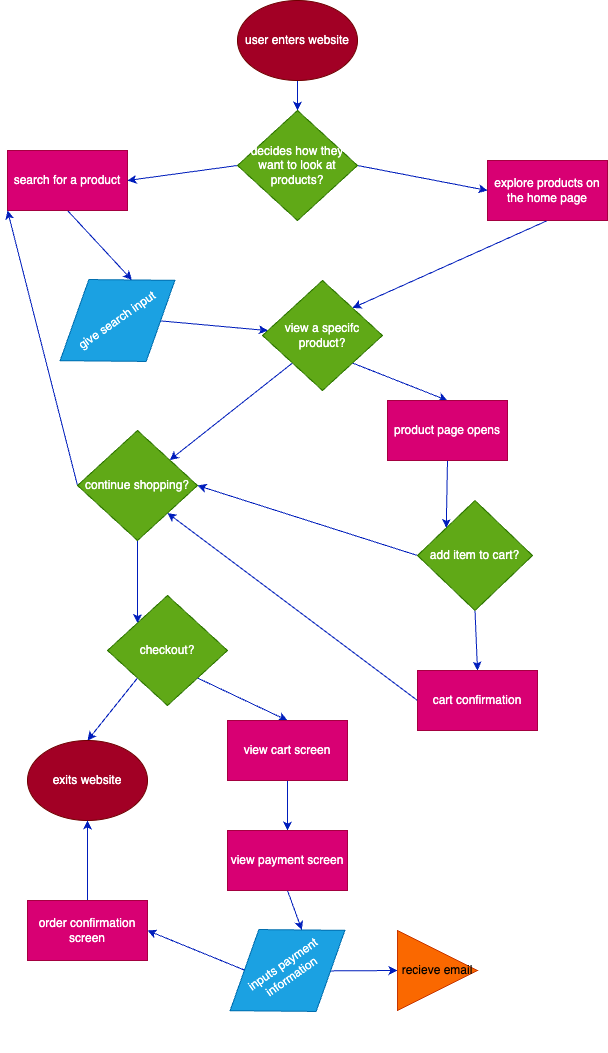

The diagram above was exported from draw.io. Its source (the exported page's mxGraphModel, read from the mxfile embedded in the PNG):
<mxGraphModel dx="1325" dy="1176" grid="1" gridSize="10" guides="1" tooltips="1" connect="1" arrows="1" fold="1" page="1" pageScale="1" pageWidth="850" pageHeight="1100" math="0" shadow="0">
  <root>
    <mxCell id="0" />
    <mxCell id="1" parent="0" />
    <mxCell id="12" style="edgeStyle=none;html=1;exitX=0.5;exitY=1;exitDx=0;exitDy=0;" edge="1" parent="1" source="2" target="5">
      <mxGeometry relative="1" as="geometry">
        <Array as="points">
          <mxPoint x="340" y="190" />
        </Array>
      </mxGeometry>
    </mxCell>
    <mxCell id="13" style="edgeStyle=none;html=1;exitX=0.5;exitY=0;exitDx=0;exitDy=0;" edge="1" parent="1" source="5">
      <mxGeometry relative="1" as="geometry">
        <mxPoint x="340" y="190" as="targetPoint" />
      </mxGeometry>
    </mxCell>
    <mxCell id="15" style="edgeStyle=none;html=1;entryX=0.5;entryY=0;entryDx=0;entryDy=0;" edge="1" parent="1" source="2" target="5">
      <mxGeometry relative="1" as="geometry" />
    </mxCell>
    <mxCell id="17" style="edgeStyle=none;html=1;exitX=0.5;exitY=1;exitDx=0;exitDy=0;entryX=0.5;entryY=0;entryDx=0;entryDy=0;fillColor=#0050ef;strokeColor=#001DBC;" edge="1" parent="1" source="2" target="5">
      <mxGeometry relative="1" as="geometry" />
    </mxCell>
    <mxCell id="2" value="user enters&amp;nbsp;website" style="ellipse;whiteSpace=wrap;html=1;fillColor=#a20025;fontColor=#ffffff;strokeColor=#6F0000;" vertex="1" parent="1">
      <mxGeometry x="280" y="10" width="120" height="80" as="geometry" />
    </mxCell>
    <mxCell id="56" style="edgeStyle=none;html=1;exitX=1;exitY=0.5;exitDx=0;exitDy=0;entryX=0;entryY=0.5;entryDx=0;entryDy=0;fontColor=#FFFFFF;fillColor=#0050ef;strokeColor=#001DBC;" edge="1" parent="1" source="5" target="7">
      <mxGeometry relative="1" as="geometry" />
    </mxCell>
    <mxCell id="57" style="edgeStyle=none;html=1;exitX=0;exitY=0.5;exitDx=0;exitDy=0;entryX=1;entryY=0.5;entryDx=0;entryDy=0;fontColor=#FFFFFF;fillColor=#0050ef;strokeColor=#001DBC;" edge="1" parent="1" source="5" target="24">
      <mxGeometry relative="1" as="geometry" />
    </mxCell>
    <mxCell id="5" value="decides how they want to look at products?&lt;br&gt;" style="rhombus;whiteSpace=wrap;html=1;fillColor=#60a917;fontColor=#ffffff;strokeColor=#2D7600;" vertex="1" parent="1">
      <mxGeometry x="280" y="120" width="120" height="110" as="geometry" />
    </mxCell>
    <mxCell id="21" style="edgeStyle=none;html=1;exitX=0.5;exitY=1;exitDx=0;exitDy=0;entryX=1;entryY=0;entryDx=0;entryDy=0;fillColor=#0050ef;strokeColor=#001DBC;" edge="1" parent="1" source="7" target="11">
      <mxGeometry relative="1" as="geometry" />
    </mxCell>
    <mxCell id="7" value="explore products on the home page" style="rounded=0;whiteSpace=wrap;html=1;fillColor=#d80073;fontColor=#ffffff;strokeColor=#A50040;" vertex="1" parent="1">
      <mxGeometry x="530" y="170" width="120" height="60" as="geometry" />
    </mxCell>
    <mxCell id="20" style="edgeStyle=none;html=1;exitX=1;exitY=1;exitDx=0;exitDy=0;fillColor=#0050ef;strokeColor=#001DBC;" edge="1" parent="1" source="10" target="11">
      <mxGeometry relative="1" as="geometry" />
    </mxCell>
    <mxCell id="10" value="give search input" style="rhombus;whiteSpace=wrap;html=1;rotation=-35;fillColor=#1ba1e2;fontColor=#ffffff;strokeColor=#006EAF;" vertex="1" parent="1">
      <mxGeometry x="90" y="280" width="140" height="100" as="geometry" />
    </mxCell>
    <mxCell id="29" style="edgeStyle=none;html=1;exitX=0;exitY=1;exitDx=0;exitDy=0;fontColor=#FFFFFF;fillColor=#0050ef;strokeColor=#001DBC;" edge="1" parent="1" source="11" target="27">
      <mxGeometry relative="1" as="geometry" />
    </mxCell>
    <mxCell id="30" style="edgeStyle=none;html=1;exitX=1;exitY=1;exitDx=0;exitDy=0;entryX=0.5;entryY=0;entryDx=0;entryDy=0;fontColor=#FFFFFF;fillColor=#0050ef;strokeColor=#001DBC;" edge="1" parent="1" source="11" target="28">
      <mxGeometry relative="1" as="geometry" />
    </mxCell>
    <mxCell id="11" value="view a specifc product?" style="rhombus;whiteSpace=wrap;html=1;fillColor=#60a917;fontColor=#ffffff;strokeColor=#2D7600;" vertex="1" parent="1">
      <mxGeometry x="305" y="290" width="120" height="110" as="geometry" />
    </mxCell>
    <mxCell id="22" value="&lt;font color=&quot;#ffffff&quot;&gt;search&lt;/font&gt;" style="text;html=1;align=center;verticalAlign=middle;resizable=0;points=[];autosize=1;strokeColor=none;fillColor=none;" vertex="1" parent="1">
      <mxGeometry x="190" y="150" width="60" height="30" as="geometry" />
    </mxCell>
    <mxCell id="23" value="explore&lt;br&gt;" style="text;html=1;align=center;verticalAlign=middle;resizable=0;points=[];autosize=1;strokeColor=none;fillColor=none;fontColor=#FFFFFF;" vertex="1" parent="1">
      <mxGeometry x="440" y="150" width="60" height="30" as="geometry" />
    </mxCell>
    <mxCell id="26" style="edgeStyle=none;html=1;exitX=0.5;exitY=1;exitDx=0;exitDy=0;entryX=1;entryY=0;entryDx=0;entryDy=0;fontColor=#FFFFFF;fillColor=#0050ef;strokeColor=#001DBC;" edge="1" parent="1" source="24" target="10">
      <mxGeometry relative="1" as="geometry" />
    </mxCell>
    <mxCell id="24" value="search for a product" style="rounded=0;whiteSpace=wrap;html=1;fillColor=#d80073;fontColor=#ffffff;strokeColor=#A50040;" vertex="1" parent="1">
      <mxGeometry x="50" y="160" width="120" height="60" as="geometry" />
    </mxCell>
    <mxCell id="36" style="edgeStyle=none;html=1;exitX=0.5;exitY=1;exitDx=0;exitDy=0;entryX=0;entryY=0;entryDx=0;entryDy=0;fontColor=#FFFFFF;fillColor=#0050ef;strokeColor=#001DBC;" edge="1" parent="1" source="27" target="35">
      <mxGeometry relative="1" as="geometry" />
    </mxCell>
    <mxCell id="71" style="edgeStyle=none;html=1;exitX=0;exitY=0.5;exitDx=0;exitDy=0;entryX=0;entryY=1;entryDx=0;entryDy=0;fontColor=#FFFFFF;fillColor=#0050ef;strokeColor=#001DBC;" edge="1" parent="1" source="27" target="24">
      <mxGeometry relative="1" as="geometry" />
    </mxCell>
    <mxCell id="27" value="continue shopping?&lt;br&gt;" style="rhombus;whiteSpace=wrap;html=1;fillColor=#60a917;fontColor=#ffffff;strokeColor=#2D7600;" vertex="1" parent="1">
      <mxGeometry x="120" y="440" width="120" height="110" as="geometry" />
    </mxCell>
    <mxCell id="39" style="edgeStyle=none;html=1;exitX=0.5;exitY=1;exitDx=0;exitDy=0;entryX=0;entryY=0;entryDx=0;entryDy=0;fontColor=#FFFFFF;fillColor=#0050ef;strokeColor=#001DBC;" edge="1" parent="1" source="28" target="38">
      <mxGeometry relative="1" as="geometry" />
    </mxCell>
    <mxCell id="28" value="product page opens" style="rounded=0;whiteSpace=wrap;html=1;fillColor=#d80073;fontColor=#ffffff;strokeColor=#A50040;" vertex="1" parent="1">
      <mxGeometry x="430" y="410" width="120" height="60" as="geometry" />
    </mxCell>
    <mxCell id="45" style="edgeStyle=none;html=1;exitX=0;exitY=1;exitDx=0;exitDy=0;entryX=0.5;entryY=0;entryDx=0;entryDy=0;fontColor=#FFFFFF;fillColor=#0050ef;strokeColor=#001DBC;" edge="1" parent="1" source="35" target="44">
      <mxGeometry relative="1" as="geometry" />
    </mxCell>
    <mxCell id="48" style="edgeStyle=none;html=1;exitX=1;exitY=1;exitDx=0;exitDy=0;entryX=0.5;entryY=0;entryDx=0;entryDy=0;fontColor=#FFFFFF;fillColor=#0050ef;strokeColor=#001DBC;" edge="1" parent="1" source="35" target="47">
      <mxGeometry relative="1" as="geometry" />
    </mxCell>
    <mxCell id="35" value="checkout?&lt;br&gt;" style="rhombus;whiteSpace=wrap;html=1;fillColor=#60a917;fontColor=#ffffff;strokeColor=#2D7600;" vertex="1" parent="1">
      <mxGeometry x="150" y="605" width="120" height="110" as="geometry" />
    </mxCell>
    <mxCell id="43" style="edgeStyle=none;html=1;exitX=0.5;exitY=1;exitDx=0;exitDy=0;entryX=0.5;entryY=0;entryDx=0;entryDy=0;fontColor=#FFFFFF;fillColor=#0050ef;strokeColor=#001DBC;" edge="1" parent="1" source="38" target="40">
      <mxGeometry relative="1" as="geometry" />
    </mxCell>
    <mxCell id="50" style="edgeStyle=none;html=1;exitX=0;exitY=0.5;exitDx=0;exitDy=0;entryX=1;entryY=0.5;entryDx=0;entryDy=0;fontColor=#FFFFFF;fillColor=#0050ef;strokeColor=#001DBC;" edge="1" parent="1" source="38" target="27">
      <mxGeometry relative="1" as="geometry" />
    </mxCell>
    <mxCell id="38" value="add item to cart?&lt;br&gt;" style="rhombus;whiteSpace=wrap;html=1;fillColor=#60a917;fontColor=#ffffff;strokeColor=#2D7600;" vertex="1" parent="1">
      <mxGeometry x="460" y="510" width="115" height="110" as="geometry" />
    </mxCell>
    <mxCell id="52" style="edgeStyle=none;html=1;exitX=0;exitY=0.5;exitDx=0;exitDy=0;entryX=1;entryY=1;entryDx=0;entryDy=0;fontColor=#FFFFFF;fillColor=#0050ef;strokeColor=#001DBC;" edge="1" parent="1" source="40" target="27">
      <mxGeometry relative="1" as="geometry" />
    </mxCell>
    <mxCell id="40" value="cart confirmation" style="rounded=0;whiteSpace=wrap;html=1;fillColor=#d80073;fontColor=#ffffff;strokeColor=#A50040;" vertex="1" parent="1">
      <mxGeometry x="460" y="680" width="120" height="60" as="geometry" />
    </mxCell>
    <mxCell id="44" value="exits website&lt;br&gt;" style="ellipse;whiteSpace=wrap;html=1;fillColor=#a20025;fontColor=#ffffff;strokeColor=#6F0000;" vertex="1" parent="1">
      <mxGeometry x="70" y="750" width="120" height="80" as="geometry" />
    </mxCell>
    <mxCell id="54" style="edgeStyle=none;html=1;exitX=0.5;exitY=1;exitDx=0;exitDy=0;entryX=0.5;entryY=0;entryDx=0;entryDy=0;fontColor=#FFFFFF;fillColor=#0050ef;strokeColor=#001DBC;" edge="1" parent="1" source="47" target="53">
      <mxGeometry relative="1" as="geometry" />
    </mxCell>
    <mxCell id="47" value="view cart screen&lt;br&gt;" style="rounded=0;whiteSpace=wrap;html=1;fillColor=#d80073;fontColor=#ffffff;strokeColor=#A50040;" vertex="1" parent="1">
      <mxGeometry x="270" y="730" width="120" height="60" as="geometry" />
    </mxCell>
    <mxCell id="59" style="edgeStyle=none;html=1;exitX=0.5;exitY=1;exitDx=0;exitDy=0;entryX=1;entryY=0;entryDx=0;entryDy=0;fontColor=#FFFFFF;fillColor=#0050ef;strokeColor=#001DBC;" edge="1" parent="1" source="53" target="58">
      <mxGeometry relative="1" as="geometry" />
    </mxCell>
    <mxCell id="53" value="view payment screen&lt;br&gt;" style="rounded=0;whiteSpace=wrap;html=1;fillColor=#d80073;fontColor=#ffffff;strokeColor=#A50040;" vertex="1" parent="1">
      <mxGeometry x="270" y="840" width="120" height="60" as="geometry" />
    </mxCell>
    <mxCell id="61" style="edgeStyle=none;html=1;exitX=0;exitY=0;exitDx=0;exitDy=0;entryX=1;entryY=0.5;entryDx=0;entryDy=0;fontColor=#FFFFFF;fillColor=#0050ef;strokeColor=#001DBC;" edge="1" parent="1" source="58" target="60">
      <mxGeometry relative="1" as="geometry" />
    </mxCell>
    <mxCell id="66" style="edgeStyle=none;html=1;exitX=1;exitY=1;exitDx=0;exitDy=0;entryX=0;entryY=0.5;entryDx=0;entryDy=0;fontColor=#000000;fillColor=#0050ef;strokeColor=#001DBC;" edge="1" parent="1" source="58" target="65">
      <mxGeometry relative="1" as="geometry" />
    </mxCell>
    <mxCell id="58" value="inputs payment information&lt;br&gt;" style="rhombus;whiteSpace=wrap;html=1;rotation=-35;fillColor=#1ba1e2;fontColor=#ffffff;strokeColor=#006EAF;" vertex="1" parent="1">
      <mxGeometry x="260" y="930" width="140" height="100" as="geometry" />
    </mxCell>
    <mxCell id="62" style="edgeStyle=none;html=1;exitX=0.5;exitY=0;exitDx=0;exitDy=0;entryX=0.5;entryY=1;entryDx=0;entryDy=0;fontColor=#FFFFFF;fillColor=#0050ef;strokeColor=#001DBC;" edge="1" parent="1" source="60" target="44">
      <mxGeometry relative="1" as="geometry" />
    </mxCell>
    <mxCell id="60" value="order confirmation screen&lt;br&gt;" style="rounded=0;whiteSpace=wrap;html=1;fillColor=#d80073;fontColor=#ffffff;strokeColor=#A50040;" vertex="1" parent="1">
      <mxGeometry x="70" y="910" width="120" height="60" as="geometry" />
    </mxCell>
    <mxCell id="65" value="recieve email&lt;br&gt;" style="triangle;whiteSpace=wrap;html=1;fontColor=#000000;fillColor=#fa6800;strokeColor=#C73500;" vertex="1" parent="1">
      <mxGeometry x="440" y="940" width="80" height="80" as="geometry" />
    </mxCell>
    <mxCell id="67" value="&lt;font color=&quot;#ffffff&quot;&gt;no&lt;/font&gt;" style="text;html=1;align=center;verticalAlign=middle;resizable=0;points=[];autosize=1;strokeColor=none;fillColor=none;fontColor=#000000;" vertex="1" parent="1">
      <mxGeometry x="110" y="700" width="40" height="30" as="geometry" />
    </mxCell>
    <mxCell id="68" value="yes&lt;br&gt;" style="text;html=1;align=center;verticalAlign=middle;resizable=0;points=[];autosize=1;strokeColor=none;fillColor=none;fontColor=#FFFFFF;" vertex="1" parent="1">
      <mxGeometry x="290" y="685" width="40" height="30" as="geometry" />
    </mxCell>
    <mxCell id="69" value="yes&lt;br&gt;" style="text;html=1;align=center;verticalAlign=middle;resizable=0;points=[];autosize=1;strokeColor=none;fillColor=none;fontColor=#FFFFFF;" vertex="1" parent="1">
      <mxGeometry x="520" y="625" width="40" height="30" as="geometry" />
    </mxCell>
    <mxCell id="70" value="no&lt;br&gt;" style="text;html=1;align=center;verticalAlign=middle;resizable=0;points=[];autosize=1;strokeColor=none;fillColor=none;fontColor=#FFFFFF;" vertex="1" parent="1">
      <mxGeometry x="270" y="420" width="40" height="30" as="geometry" />
    </mxCell>
    <mxCell id="72" value="yes&lt;br&gt;" style="text;html=1;align=center;verticalAlign=middle;resizable=0;points=[];autosize=1;strokeColor=none;fillColor=none;fontColor=#FFFFFF;" vertex="1" parent="1">
      <mxGeometry x="60" y="405" width="40" height="30" as="geometry" />
    </mxCell>
    <mxCell id="73" value="no&lt;br&gt;" style="text;html=1;align=center;verticalAlign=middle;resizable=0;points=[];autosize=1;strokeColor=none;fillColor=none;fontColor=#FFFFFF;" vertex="1" parent="1">
      <mxGeometry x="140" y="575" width="40" height="30" as="geometry" />
    </mxCell>
    <mxCell id="74" value="no" style="text;html=1;align=center;verticalAlign=middle;resizable=0;points=[];autosize=1;strokeColor=none;fillColor=none;fontColor=#FFFFFF;" vertex="1" parent="1">
      <mxGeometry x="350" y="510" width="40" height="30" as="geometry" />
    </mxCell>
    <mxCell id="75" value="yes&lt;br&gt;" style="text;html=1;align=center;verticalAlign=middle;resizable=0;points=[];autosize=1;strokeColor=none;fillColor=none;fontColor=#FFFFFF;" vertex="1" parent="1">
      <mxGeometry x="450" y="365" width="40" height="30" as="geometry" />
    </mxCell>
  </root>
</mxGraphModel>